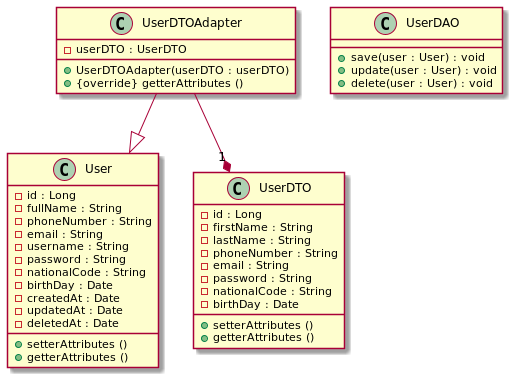

The diagram above was rendered by PlantUML. Its source (embedded in the PNG):
@startuml

class User{
	- id : Long
	- fullName : String
	- phoneNumber : String
	- email : String
	- username : String
	- password : String
	- nationalCode : String
	- birthDay : Date
	- createdAt : Date
	- updatedAt : Date
	- deletedAt : Date

	+ setterAttributes ()
	+ getterAttributes ()
}

class UserDAO{
	+ save(user : User) : void
    + update(user : User) : void
    + delete(user : User) : void
}

class UserDTO{
	- id : Long
	- firstName : String
	- lastName : String
	- phoneNumber : String
	- email : String
	- password : String
	- nationalCode : String
	- birthDay : Date

	+ setterAttributes ()
	+ getterAttributes ()
}

class UserDTOAdapter{
	- userDTO : UserDTO
    + UserDTOAdapter(userDTO : userDTO)
	+ {override} getterAttributes ()
}


UserDTOAdapter --|> User
UserDTOAdapter --* "1" UserDTO

@enduml